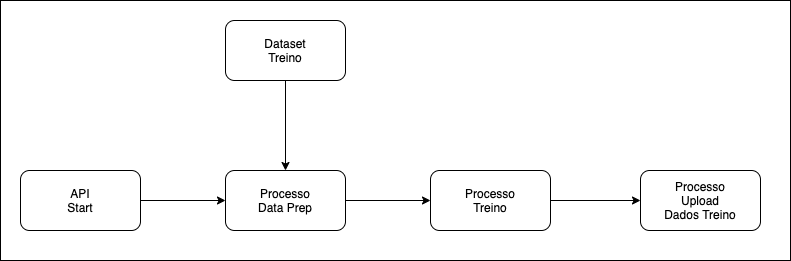

The diagram above was exported from draw.io. Its source (the exported page's mxGraphModel, read from the mxfile embedded in the PNG):
<mxGraphModel dx="1796" dy="725" grid="1" gridSize="10" guides="1" tooltips="1" connect="1" arrows="1" fold="1" page="1" pageScale="1" pageWidth="850" pageHeight="1100" math="0" shadow="0">
  <root>
    <mxCell id="Ov5ABvTIscEDcM3HF9WR-0" />
    <mxCell id="Ov5ABvTIscEDcM3HF9WR-1" parent="Ov5ABvTIscEDcM3HF9WR-0" />
    <mxCell id="uBm86BXRvIqIFwICXreI-16" value="" style="rounded=0;whiteSpace=wrap;html=1;" vertex="1" parent="Ov5ABvTIscEDcM3HF9WR-1">
      <mxGeometry x="-130" y="120" width="790" height="260" as="geometry" />
    </mxCell>
    <mxCell id="uBm86BXRvIqIFwICXreI-12" style="edgeStyle=orthogonalEdgeStyle;rounded=0;orthogonalLoop=1;jettySize=auto;html=1;exitX=0.5;exitY=1;exitDx=0;exitDy=0;entryX=0.5;entryY=0;entryDx=0;entryDy=0;fontSize=20;" edge="1" parent="Ov5ABvTIscEDcM3HF9WR-1" source="QA1DzFFN1KVtVjNIzDyd-0" target="QA1DzFFN1KVtVjNIzDyd-1">
      <mxGeometry relative="1" as="geometry" />
    </mxCell>
    <mxCell id="QA1DzFFN1KVtVjNIzDyd-0" value="" style="rounded=1;whiteSpace=wrap;html=1;" vertex="1" parent="Ov5ABvTIscEDcM3HF9WR-1">
      <mxGeometry x="95" y="140" width="120" height="60" as="geometry" />
    </mxCell>
    <mxCell id="uBm86BXRvIqIFwICXreI-10" style="edgeStyle=orthogonalEdgeStyle;rounded=0;orthogonalLoop=1;jettySize=auto;html=1;exitX=1;exitY=0.5;exitDx=0;exitDy=0;entryX=0;entryY=0.5;entryDx=0;entryDy=0;fontSize=20;" edge="1" parent="Ov5ABvTIscEDcM3HF9WR-1" source="QA1DzFFN1KVtVjNIzDyd-1" target="QA1DzFFN1KVtVjNIzDyd-2">
      <mxGeometry relative="1" as="geometry" />
    </mxCell>
    <mxCell id="QA1DzFFN1KVtVjNIzDyd-1" value="" style="rounded=1;whiteSpace=wrap;html=1;" vertex="1" parent="Ov5ABvTIscEDcM3HF9WR-1">
      <mxGeometry x="95" y="290" width="120" height="60" as="geometry" />
    </mxCell>
    <mxCell id="uBm86BXRvIqIFwICXreI-11" style="edgeStyle=orthogonalEdgeStyle;rounded=0;orthogonalLoop=1;jettySize=auto;html=1;exitX=1;exitY=0.5;exitDx=0;exitDy=0;entryX=0;entryY=0.5;entryDx=0;entryDy=0;fontSize=20;" edge="1" parent="Ov5ABvTIscEDcM3HF9WR-1" source="QA1DzFFN1KVtVjNIzDyd-2" target="uBm86BXRvIqIFwICXreI-3">
      <mxGeometry relative="1" as="geometry" />
    </mxCell>
    <mxCell id="QA1DzFFN1KVtVjNIzDyd-2" value="" style="rounded=1;whiteSpace=wrap;html=1;" vertex="1" parent="Ov5ABvTIscEDcM3HF9WR-1">
      <mxGeometry x="300" y="290" width="120" height="60" as="geometry" />
    </mxCell>
    <mxCell id="uBm86BXRvIqIFwICXreI-0" value="Dataset Treino" style="text;html=1;strokeColor=none;fillColor=none;align=center;verticalAlign=middle;whiteSpace=wrap;rounded=0;" vertex="1" parent="Ov5ABvTIscEDcM3HF9WR-1">
      <mxGeometry x="130" y="150" width="50" height="40" as="geometry" />
    </mxCell>
    <mxCell id="uBm86BXRvIqIFwICXreI-1" value="Processo&lt;br&gt;Data Prep" style="text;html=1;strokeColor=none;fillColor=none;align=center;verticalAlign=middle;whiteSpace=wrap;rounded=0;" vertex="1" parent="Ov5ABvTIscEDcM3HF9WR-1">
      <mxGeometry x="125" y="300" width="60" height="40" as="geometry" />
    </mxCell>
    <mxCell id="uBm86BXRvIqIFwICXreI-2" value="Processo&lt;br&gt;Treino" style="text;html=1;strokeColor=none;fillColor=none;align=center;verticalAlign=middle;whiteSpace=wrap;rounded=0;" vertex="1" parent="Ov5ABvTIscEDcM3HF9WR-1">
      <mxGeometry x="330" y="300" width="60" height="40" as="geometry" />
    </mxCell>
    <mxCell id="uBm86BXRvIqIFwICXreI-3" value="" style="rounded=1;whiteSpace=wrap;html=1;" vertex="1" parent="Ov5ABvTIscEDcM3HF9WR-1">
      <mxGeometry x="510" y="290" width="120" height="60" as="geometry" />
    </mxCell>
    <mxCell id="uBm86BXRvIqIFwICXreI-5" value="Processo&lt;br&gt;Upload&lt;br&gt;Dados Treino" style="text;html=1;strokeColor=none;fillColor=none;align=center;verticalAlign=middle;whiteSpace=wrap;rounded=0;" vertex="1" parent="Ov5ABvTIscEDcM3HF9WR-1">
      <mxGeometry x="525" y="300" width="90" height="40" as="geometry" />
    </mxCell>
    <mxCell id="uBm86BXRvIqIFwICXreI-8" style="edgeStyle=orthogonalEdgeStyle;rounded=0;orthogonalLoop=1;jettySize=auto;html=1;exitX=1;exitY=0.5;exitDx=0;exitDy=0;entryX=0;entryY=0.5;entryDx=0;entryDy=0;fontSize=20;" edge="1" parent="Ov5ABvTIscEDcM3HF9WR-1" source="uBm86BXRvIqIFwICXreI-6" target="QA1DzFFN1KVtVjNIzDyd-1">
      <mxGeometry relative="1" as="geometry" />
    </mxCell>
    <mxCell id="uBm86BXRvIqIFwICXreI-6" value="" style="rounded=1;whiteSpace=wrap;html=1;" vertex="1" parent="Ov5ABvTIscEDcM3HF9WR-1">
      <mxGeometry x="-110" y="290" width="120" height="60" as="geometry" />
    </mxCell>
    <mxCell id="uBm86BXRvIqIFwICXreI-7" value="API&lt;br&gt;Start" style="text;html=1;strokeColor=none;fillColor=none;align=center;verticalAlign=middle;whiteSpace=wrap;rounded=0;" vertex="1" parent="Ov5ABvTIscEDcM3HF9WR-1">
      <mxGeometry x="-80" y="300" width="60" height="40" as="geometry" />
    </mxCell>
  </root>
</mxGraphModel>